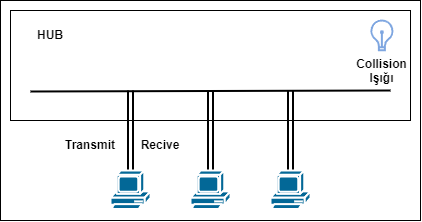

The diagram above was exported from draw.io. Its source (the exported page's mxGraphModel, read from the mxfile embedded in the PNG):
<mxGraphModel dx="875" dy="492" grid="1" gridSize="10" guides="1" tooltips="1" connect="1" arrows="1" fold="1" page="1" pageScale="1" pageWidth="827" pageHeight="1169" math="0" shadow="0">
  <root>
    <mxCell id="0" />
    <mxCell id="1" parent="0" />
    <mxCell id="1leUr9UIBVmUWUG8J5KV-26" value="" style="rounded=0;whiteSpace=wrap;html=1;" vertex="1" parent="1">
      <mxGeometry x="170" y="110" width="420" height="220" as="geometry" />
    </mxCell>
    <mxCell id="1leUr9UIBVmUWUG8J5KV-23" value="" style="rounded=0;whiteSpace=wrap;html=1;fontStyle=1" vertex="1" parent="1">
      <mxGeometry x="180" y="120" width="400" height="110" as="geometry" />
    </mxCell>
    <mxCell id="1leUr9UIBVmUWUG8J5KV-6" value="" style="endArrow=none;html=1;rounded=0;curved=1;fontSize=12;strokeWidth=2;fontStyle=1" edge="1" parent="1">
      <mxGeometry width="50" height="50" relative="1" as="geometry">
        <mxPoint x="200" y="201" as="sourcePoint" />
        <mxPoint x="560" y="200" as="targetPoint" />
      </mxGeometry>
    </mxCell>
    <mxCell id="1leUr9UIBVmUWUG8J5KV-15" style="edgeStyle=orthogonalEdgeStyle;curved=1;rounded=0;orthogonalLoop=1;jettySize=auto;html=1;shape=link;strokeWidth=2;fontStyle=1" edge="1" parent="1" source="1leUr9UIBVmUWUG8J5KV-7">
      <mxGeometry relative="1" as="geometry">
        <mxPoint x="300" y="200" as="targetPoint" />
      </mxGeometry>
    </mxCell>
    <mxCell id="1leUr9UIBVmUWUG8J5KV-7" value="" style="shape=mxgraph.cisco.computers_and_peripherals.pc;html=1;pointerEvents=1;dashed=0;fillColor=#036897;strokeColor=#ffffff;strokeWidth=2;verticalLabelPosition=bottom;verticalAlign=top;align=center;outlineConnect=0;fontStyle=1" vertex="1" parent="1">
      <mxGeometry x="280" y="280" width="40" height="40" as="geometry" />
    </mxCell>
    <mxCell id="1leUr9UIBVmUWUG8J5KV-16" style="edgeStyle=orthogonalEdgeStyle;curved=1;rounded=0;orthogonalLoop=1;jettySize=auto;html=1;shape=link;strokeWidth=2;fontStyle=1" edge="1" parent="1" source="1leUr9UIBVmUWUG8J5KV-8">
      <mxGeometry relative="1" as="geometry">
        <mxPoint x="380" y="200" as="targetPoint" />
      </mxGeometry>
    </mxCell>
    <mxCell id="1leUr9UIBVmUWUG8J5KV-8" value="" style="shape=mxgraph.cisco.computers_and_peripherals.pc;html=1;pointerEvents=1;dashed=0;fillColor=#036897;strokeColor=#ffffff;strokeWidth=2;verticalLabelPosition=bottom;verticalAlign=top;align=center;outlineConnect=0;fontStyle=1" vertex="1" parent="1">
      <mxGeometry x="360" y="280" width="40" height="40" as="geometry" />
    </mxCell>
    <mxCell id="1leUr9UIBVmUWUG8J5KV-17" style="edgeStyle=orthogonalEdgeStyle;curved=1;rounded=0;orthogonalLoop=1;jettySize=auto;html=1;shape=link;strokeWidth=2;fontStyle=1" edge="1" parent="1" source="1leUr9UIBVmUWUG8J5KV-10">
      <mxGeometry relative="1" as="geometry">
        <mxPoint x="460" y="200" as="targetPoint" />
      </mxGeometry>
    </mxCell>
    <mxCell id="1leUr9UIBVmUWUG8J5KV-10" value="" style="shape=mxgraph.cisco.computers_and_peripherals.pc;html=1;pointerEvents=1;dashed=0;fillColor=#036897;strokeColor=#ffffff;strokeWidth=2;verticalLabelPosition=bottom;verticalAlign=top;align=center;outlineConnect=0;fontStyle=1" vertex="1" parent="1">
      <mxGeometry x="440" y="280" width="40" height="40" as="geometry" />
    </mxCell>
    <mxCell id="1leUr9UIBVmUWUG8J5KV-21" value="Recive" style="text;html=1;strokeColor=none;fillColor=none;align=center;verticalAlign=middle;whiteSpace=wrap;rounded=0;fontStyle=1" vertex="1" parent="1">
      <mxGeometry x="300" y="240" width="60" height="30" as="geometry" />
    </mxCell>
    <mxCell id="1leUr9UIBVmUWUG8J5KV-22" value="Transmit" style="text;html=1;strokeColor=none;fillColor=none;align=center;verticalAlign=middle;whiteSpace=wrap;rounded=0;fontStyle=1" vertex="1" parent="1">
      <mxGeometry x="230" y="240" width="60" height="30" as="geometry" />
    </mxCell>
    <mxCell id="1leUr9UIBVmUWUG8J5KV-24" value="Collision&lt;br&gt;Işığı" style="html=1;verticalLabelPosition=bottom;align=center;labelBackgroundColor=#ffffff;verticalAlign=top;strokeWidth=2;strokeColor=#7EA6E0;shadow=0;dashed=0;shape=mxgraph.ios7.icons.lightbulb;fontStyle=1" vertex="1" parent="1">
      <mxGeometry x="540" y="130" width="22.8" height="29.7" as="geometry" />
    </mxCell>
    <mxCell id="1leUr9UIBVmUWUG8J5KV-25" value="&lt;span&gt;HUB&lt;/span&gt;" style="text;html=1;strokeColor=none;fillColor=none;align=center;verticalAlign=middle;whiteSpace=wrap;rounded=0;fontStyle=1" vertex="1" parent="1">
      <mxGeometry x="190" y="129.7" width="60" height="30" as="geometry" />
    </mxCell>
  </root>
</mxGraphModel>